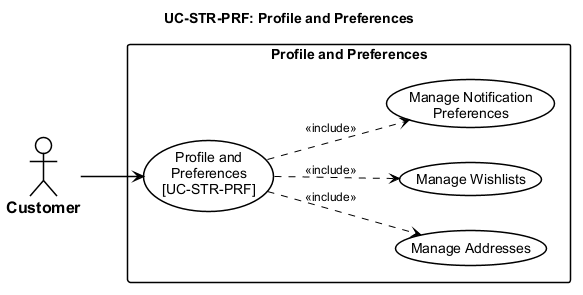

The diagram above was rendered by PlantUML. Its source (embedded in the PNG):
@startuml usecase-profile-preferences
left to right direction

<style>
  root {
    FontName "Arial"
    FontSize 14
    Shadowing 0
  }
  actor {
    BackGroundColor #FFFFFF
    LineColor #000000
    LineThickness 1.5
    FontColor #000000
    FontStyle bold
    FontSize 16
  }
  usecase {
    BackGroundColor #FFFFFF
    LineColor #000000
    LineThickness 1.5
    FontColor #000000
  }
  rectangle {
    BackGroundColor #FFFFFF
    LineColor #000000
    LineThickness 1.5
    FontStyle bold
  }
  arrow {
    LineColor #000000
    LineThickness 1.5
    FontSize 12
  }
</style>
title UC-STR-PRF: Profile and Preferences

actor "Customer" as Cust

rectangle "Profile and Preferences" {
  usecase "Profile and\nPreferences\n[UC-STR-PRF]" as UC_MAIN
  usecase "Manage Addresses" as UC_ADDR
  usecase "Manage Wishlists" as UC_WISH
  usecase "Manage Notification\nPreferences" as UC_NOTIF

  UC_MAIN ..> UC_ADDR : <<include>>
  UC_MAIN ..> UC_WISH : <<include>>
  UC_MAIN ..> UC_NOTIF : <<include>>
}

Cust --> UC_MAIN

@enduml